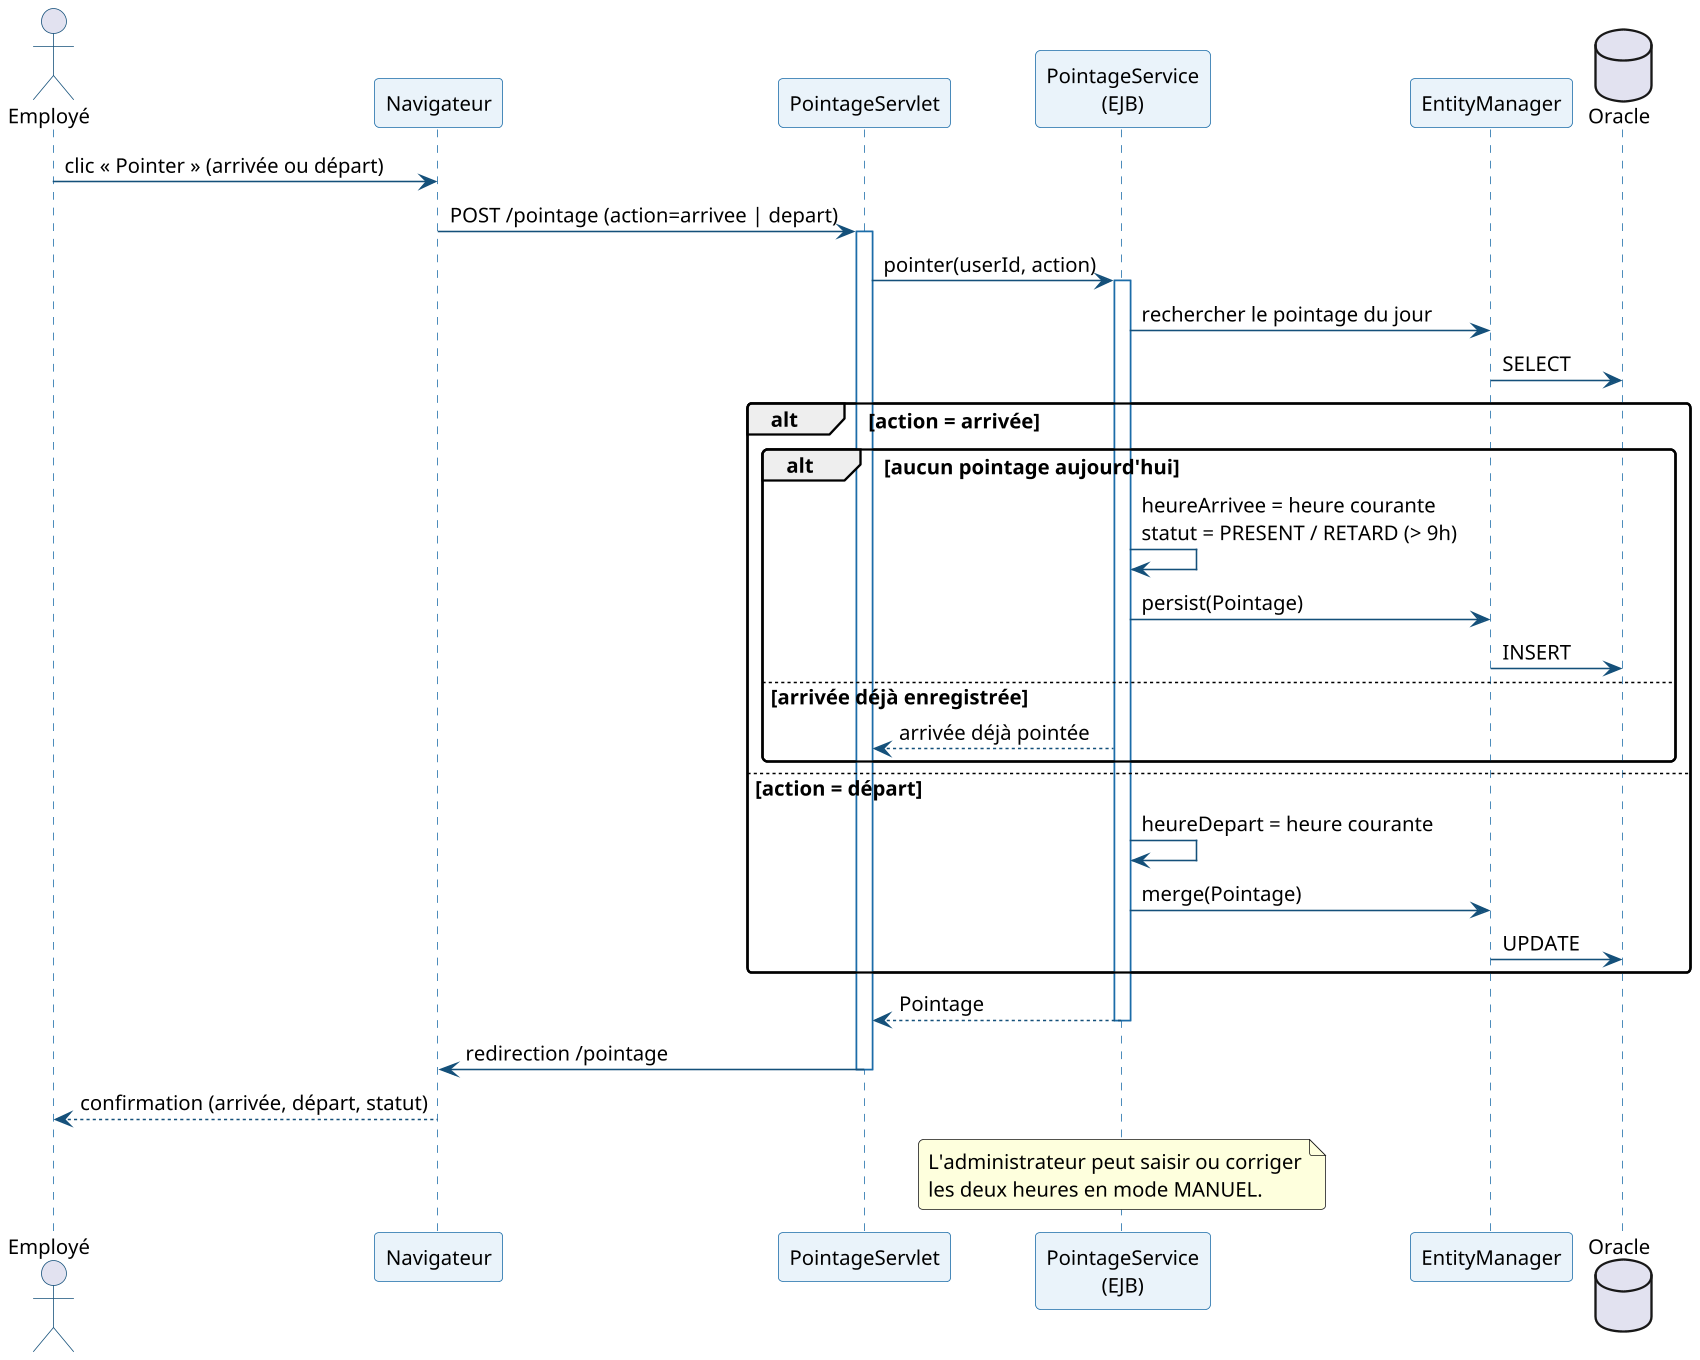

The diagram above was rendered by PlantUML. Its source (embedded in the PNG):
@startuml

skinparam dpi 150
skinparam shadowing false
skinparam DefaultFontName Arial
skinparam DefaultFontSize 13
skinparam ArrowColor #14507A
skinparam roundCorner 6

skinparam sequence {
  ArrowColor #14507A
  LifeLineBorderColor #1B6CA8
  ParticipantBorderColor #1B6CA8
  ParticipantBackgroundColor #EAF3FA
  ActorBorderColor #14507A
}
actor "Employé" as EMP
participant "Navigateur" as NAV
participant "PointageServlet" as SRV
participant "PointageService\n(EJB)" as SVC
participant "EntityManager" as EM
database "Oracle" as DB
EMP -> NAV : clic « Pointer » (arrivée ou départ)
NAV -> SRV : POST /pointage (action=arrivee | depart)
activate SRV
SRV -> SVC : pointer(userId, action)
activate SVC
SVC -> EM : rechercher le pointage du jour
EM -> DB : SELECT
alt action = arrivée
  alt aucun pointage aujourd'hui
    SVC -> SVC : heureArrivee = heure courante\nstatut = PRESENT / RETARD (> 9h)
    SVC -> EM : persist(Pointage)
    EM -> DB : INSERT
  else arrivée déjà enregistrée
    SVC --> SRV : arrivée déjà pointée
  end
else action = départ
  SVC -> SVC : heureDepart = heure courante
  SVC -> EM : merge(Pointage)
  EM -> DB : UPDATE
end
SVC --> SRV : Pointage
deactivate SVC
SRV -> NAV : redirection /pointage
deactivate SRV
NAV --> EMP : confirmation (arrivée, départ, statut)
note over SVC
  L'administrateur peut saisir ou corriger
  les deux heures en mode MANUEL.
end note
@enduml